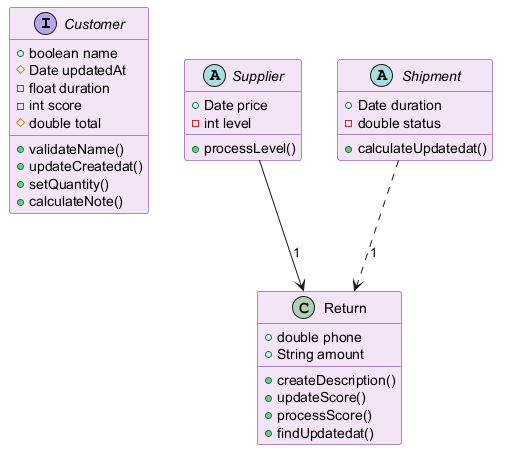

The diagram above was rendered by PlantUML. Its source (embedded in the PNG):
@startuml
skinparam backgroundColor #FFFFFF
skinparam classBackgroundColor #F3E5F5
skinparam classBorderColor #6A1B9A
interface Customer {
  +boolean name
  #Date updatedAt
  -float duration
  -int score
  #double total
  +validateName()
  +updateCreatedat()
  +setQuantity()
  +calculateNote()
}
class Return {
  +double phone
  +String amount
  +createDescription()
  +updateScore()
  +processScore()
  +findUpdatedat()
}
abstract class Supplier {
  +Date price
  -int level
  +processLevel()
}
abstract class Shipment {
  +Date duration
  -double status
  +calculateUpdatedat()
}
Supplier --> Return : "1"
Shipment ..> Return : "1"
@enduml